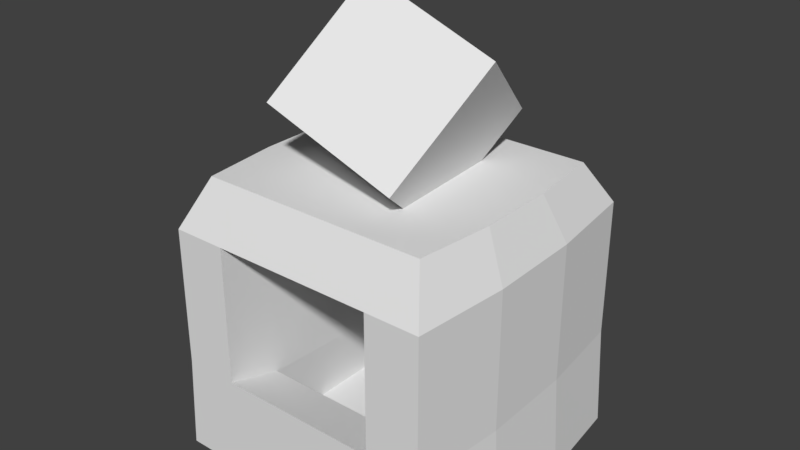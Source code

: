 # Source: SaltStall.blend  (saved by Blender 2.78.0; exported with 4.5.12 LTS)
import bpy
from mathutils import Matrix  # noqa: F401  (used for matrix-valued properties, if any)

bpy.ops.wm.read_factory_settings(use_empty=True)
scene = bpy.context.scene
scene.name = 'Scene'

# ---- collections
col_collection_1 = bpy.data.collections.new('Collection 1'); scene.collection.children.link(col_collection_1)

# ---- world
world_world = bpy.data.worlds.new('World'); scene.world = world_world
world_world.color = (0.05088, 0.05088, 0.05088)
world_world.use_sun_shadow = False
world_world.sun_shadow_jitter_overblur = 0.0
world_world.cycles.sampling_method = 'MANUAL'

# ---- meshes
me_saltstall = bpy.data.meshes.new('SaltStall')
me_saltstall.from_pydata([(0.8748, -0.02473, 3.568), (0.524, 0.8737, 2.872), (0.5714, -0.8009, 2.72), (0.2206, 0.09745, 2.023), (-0.2206, -0.09745, 4.026), (-0.5714, 0.8009, 3.33), (-0.524, -0.8737, 3.178), (-0.8748, 0.02473, 2.481), (-1.25, -1.25, 0.0), (-1.024, -1.024, 2.5), (-1.25, 1.25, 0.0), (-1.024, 1.024, 2.5), (1.25, -1.25, 0.0), (1.024, -1.024, 2.5), (1.25, 1.25, 0.0), (1.024, 1.024, 2.5), (-1.201, -1.25, 2.075), (1.201, -1.25, 2.075), (0.75, 1.25, 0.0), (0.6146, 1.024, 2.5), (0.75, -1.25, 0.0), (0.6146, -1.024, 2.5), (0.7204, -1.25, 2.075), (-0.75, 1.25, 0.0), (-0.6146, -1.024, 2.5), (-0.7204, -1.25, 2.075), (-0.6146, 1.024, 2.5), (-0.75, -1.25, 0.0), (-1.201, 1.25, 0.8926), (1.201, 1.25, 0.8926), (1.201, -1.25, 0.8459), (-1.201, -1.25, 0.8459), (0.7204, 1.25, 0.8926), (0.7204, -1.25, 0.8459), (-0.7204, 1.25, 0.8926), (-0.7204, -1.25, 0.8459), (0.7204, 0.75, 2.075), (-0.7204, 0.75, 2.075), (0.7204, 0.75, 0.6225), (-0.7204, 0.75, 0.6225), (-0.7204, -0.75, 0.6928), (-0.7204, -0.75, 2.075), (0.7204, -0.75, 2.075), (0.7204, -0.75, 0.6928), (0.75, 0.75, 0.1225), (-0.75, 0.75, 0.1225), (-0.75, -0.75, 0.1225), (0.75, -0.75, 0.1225), (-1.201, 1.25, 2.125), (1.201, 1.25, 2.125), (0.7204, 1.25, 2.125), (-0.7204, 1.25, 2.125), (-1.339, 0.4167, 0.0), (-1.339, -0.4167, 0.0), (-1.098, -0.3414, 2.5), (-1.098, 0.3414, 2.5), (1.339, -0.4167, 0.0), (1.339, 0.4167, 0.0), (1.098, 0.3414, 2.5), (1.098, -0.3414, 2.5), (0.6585, 0.3414, 2.5), (0.6585, -0.3414, 2.5), (0.8036, 0.4167, 0.0), (0.8036, -0.4167, 0.0), (-0.8036, 0.4167, 0.0), (-0.8036, -0.4167, 0.0), (-0.6585, 0.3414, 2.5), (-0.6585, -0.3414, 2.5), (-1.286, -0.4167, 0.8615), (-1.286, 0.4167, 0.877), (1.286, 0.4167, 0.877), (1.286, -0.4167, 0.8615), (-1.286, -0.4167, 2.092), (-1.286, 0.4167, 2.108), (1.286, 0.4167, 2.108), (1.286, -0.4167, 2.092)], [], [(0, 4, 6, 2), (3, 2, 6, 7), (5, 1, 3, 7), (1, 0, 2, 3), (7, 6, 4, 5), (5, 4, 0, 1), (73, 55, 11, 48), (50, 19, 15, 49), (75, 59, 13, 17), (25, 24, 9, 16), (63, 56, 12, 20), (67, 54, 9, 24), (35, 25, 16, 31), (48, 51, 34, 28), (73, 48, 28, 69), (75, 17, 30, 71), (30, 17, 22, 33), (59, 61, 21, 13), (65, 63, 20, 27), (17, 13, 21, 22), (51, 26, 19, 50), (48, 11, 26, 51), (53, 65, 27, 8), (50, 49, 29, 32), (41, 40, 39, 37), (61, 67, 24, 21), (22, 21, 24, 25), (20, 33, 35, 27), (10, 28, 34, 23), (12, 30, 33, 20), (23, 34, 32, 18), (52, 69, 28, 10), (18, 32, 29, 14), (56, 71, 30, 12), (27, 35, 31, 8), (38, 36, 37, 39), (43, 42, 36, 38), (42, 41, 37, 36), (43, 38, 44, 47), (35, 33, 43, 40), (22, 25, 41, 42), (33, 22, 42, 43), (25, 35, 40, 41), (46, 47, 44, 45), (38, 39, 45, 44), (40, 43, 47, 46), (39, 40, 46, 45), (51, 50, 32, 34), (14, 29, 70, 57), (57, 70, 71, 56), (8, 31, 68, 53), (53, 68, 69, 52), (19, 26, 66, 60), (60, 66, 67, 61), (10, 23, 64, 52), (52, 64, 65, 53), (23, 18, 62, 64), (64, 62, 63, 65), (15, 19, 60, 58), (58, 60, 61, 59), (49, 74, 70, 29), (74, 75, 71, 70), (16, 72, 68, 31), (72, 73, 69, 68), (26, 11, 55, 66), (66, 55, 54, 67), (18, 14, 57, 62), (62, 57, 56, 63), (49, 15, 58, 74), (74, 58, 59, 75), (16, 9, 54, 72), (72, 54, 55, 73)])
me_saltstall.use_remesh_preserve_volume = False
me_saltstall.use_remesh_preserve_attributes = False
me_saltstall.use_mirror_vertex_groups = False
me_saltstall.update()

# ---- objects
ob_saltstall = bpy.data.objects.new('SaltStall', me_saltstall)

# ---- transforms, parenting, visibility, modifiers, constraints
ob_saltstall.location = (0.0, 0.0, 0.0)
ob_saltstall.lineart.crease_threshold = 0.0

# ---- collection membership
col_collection_1.objects.link(ob_saltstall)

# ---- scene / render settings (as saved in the file)
scene.frame_start = 1; scene.frame_end = 250; scene.frame_set(1)
scene.render.engine = 'CYCLES'
scene.render.resolution_percentage = 50
scene.render.dither_intensity = 0.0
scene.render.film_transparent = True
scene.render.use_motion_blur = True
scene.render.motion_blur_shutter = 0.25
scene.cycles.use_denoising = False
scene.cycles.samples = 128
scene.cycles.sampling_pattern = 'TABULATED_SOBOL'
scene.cycles.light_sampling_threshold = 0.0
scene.cycles.use_adaptive_sampling = False
scene.cycles.use_light_tree = False
scene.cycles.blur_glossy = 0.0
scene.cycles.sample_clamp_indirect = 0.0
scene.view_settings.view_transform = 'Standard'
bpy.context.view_layer.update()

# ---- added for rendering (the .blend has no active camera and no usable light): camera, sun
cam_auto = bpy.data.cameras.new('AutoCamera')
cam_auto.lens = 50.0
cam_auto.sensor_width = 36.0
cam_auto.clip_end = 1000.0
ob_auto_camera = bpy.data.objects.new('AutoCamera', cam_auto)
scene.collection.objects.link(ob_auto_camera)
ob_auto_camera.location = (5.03688, -6.04426, 6.04269)
ob_auto_camera.rotation_euler = (1.09748, -7.21219e-08, 0.694738)
scene.camera = ob_auto_camera
light_auto_sun = bpy.data.lights.new('AutoSun', 'SUN')
light_auto_sun.energy = 3.0
light_auto_sun.angle = 0.0523599
ob_auto_sun = bpy.data.objects.new('AutoSun', light_auto_sun)
scene.collection.objects.link(ob_auto_sun)
ob_auto_sun.rotation_euler = (0.872665, 0.174533, 0.523599)
bpy.context.view_layer.update()
